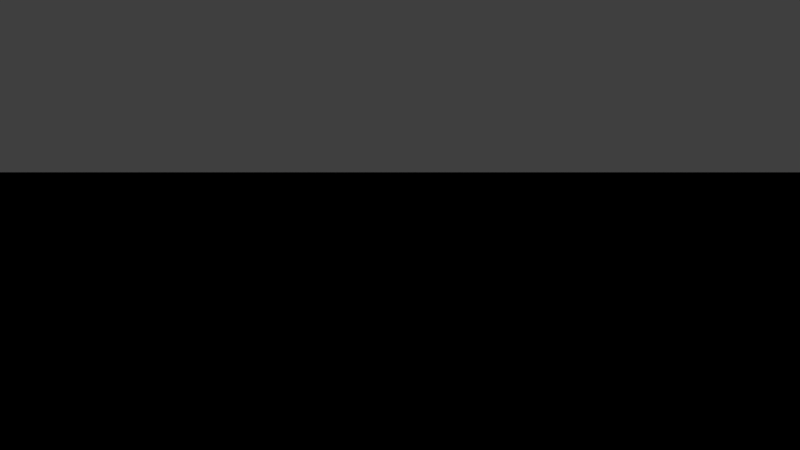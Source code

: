 # Source: coin_flip.blend  (saved by Blender 2.76.0; exported with 4.5.12 LTS)
import bpy
from mathutils import Matrix  # noqa: F401  (used for matrix-valued properties, if any)

bpy.ops.wm.read_factory_settings(use_empty=True)
scene = bpy.context.scene
scene.name = 'Scene'

# ---- collections
col_collection_1 = bpy.data.collections.new('Collection 1'); scene.collection.children.link(col_collection_1)
col_collection_11 = bpy.data.collections.new('Collection 11'); scene.collection.children.link(col_collection_11)
col_collection_12 = bpy.data.collections.new('Collection 12'); scene.collection.children.link(col_collection_12)
col_collection_13 = bpy.data.collections.new('Collection 13'); scene.collection.children.link(col_collection_13)
col_collection_14 = bpy.data.collections.new('Collection 14'); scene.collection.children.link(col_collection_14)
col_collection_15 = bpy.data.collections.new('Collection 15'); scene.collection.children.link(col_collection_15)
col_collection_16 = bpy.data.collections.new('Collection 16'); scene.collection.children.link(col_collection_16)
col_collection_17 = bpy.data.collections.new('Collection 17'); scene.collection.children.link(col_collection_17)
col_collection_18 = bpy.data.collections.new('Collection 18'); scene.collection.children.link(col_collection_18)
col_coin = bpy.data.collections.new('coin')  # instanced only; not linked into the scene
col_enviroment = bpy.data.collections.new('enviroment')  # instanced only; not linked into the scene

# ---- materials (node trees are filled in below, after node groups)
mat_coin_button = bpy.data.materials.new('coin_button')
mat_coin_button.alpha_threshold = 0.0
mat_coin_button.roughness = 0.5
mat_b_ack_line = bpy.data.materials.new('b;ack_line')
mat_b_ack_line.alpha_threshold = 0.0
mat_b_ack_line.roughness = 0.5

# ---- node groups
ng_b4w_time = bpy.data.node_groups.new('B4W_TIME', 'ShaderNodeTree')
_s = ng_b4w_time.interface.new_socket(name='Value', in_out='OUTPUT', socket_type='NodeSocketFloat')
_s.default_value = 0.5
_N = ng_b4w_time.nodes; _L = ng_b4w_time.links
n0 = _N.new('ShaderNodeValue'); n0.name = 'Value'; n0.location = (0, 0)
n0.outputs[0].default_value = 0.0
n1 = _N.new('NodeGroupOutput'); n1.name = 'Group Output'; n1.location = (180, 0)
_L.new(n0.outputs[0], n1.inputs[0])
n1.is_active_output = True
ng_b4w_smoothstep = bpy.data.node_groups.new('B4W_SMOOTHSTEP', 'ShaderNodeTree')
_s = ng_b4w_smoothstep.interface.new_socket(name='Value', in_out='OUTPUT', socket_type='NodeSocketFloat')
_s.min_value = 0.0
_s.max_value = 0.0
_s = ng_b4w_smoothstep.interface.new_socket(name='Value', in_out='INPUT', socket_type='NodeSocketFloat')
_s.default_value = 0.5
_s.min_value = -1e+04
_s.max_value = 1e+04
_s = ng_b4w_smoothstep.interface.new_socket(name='Edge0', in_out='INPUT', socket_type='NodeSocketFloat')
_s.min_value = -1e+04
_s.max_value = 1e+04
_s = ng_b4w_smoothstep.interface.new_socket(name='Edge1', in_out='INPUT', socket_type='NodeSocketFloat')
_s.default_value = 1.0
_s.min_value = -1e+04
_s.max_value = 1e+04
_N = ng_b4w_smoothstep.nodes; _L = ng_b4w_smoothstep.links
n0 = _N.new('ShaderNodeMath'); n0.name = 'Math.007'; n0.location = (-760, -240)
n0.hide = True
n0.operation = 'SUBTRACT'
n1 = _N.new('ShaderNodeMath'); n1.name = 'Math.006'; n1.location = (-760, -200)
n1.hide = True
n1.operation = 'SUBTRACT'
n2 = _N.new('NodeGroupInput'); n2.name = 'Group Input'; n2.location = (-960, -160)
n3 = _N.new('ShaderNodeMath'); n3.name = 'Math.008'; n3.location = (-640, -220)
n3.hide = True
n3.operation = 'DIVIDE'
n4 = _N.new('ShaderNodeMath'); n4.name = 'Math'; n4.location = (-520, -120)
n4.operation = 'MINIMUM'
n4.inputs[1].default_value = 1.0
n5 = _N.new('ShaderNodeMath'); n5.name = 'Math.001'; n5.location = (-340, -120)
n5.operation = 'MAXIMUM'
n5.inputs[1].default_value = 0.0
n6 = _N.new('ShaderNodeMath'); n6.name = 'Math.004'; n6.location = (-140, -180)
n6.operation = 'MULTIPLY'
n6.inputs[1].default_value = 2.0
n7 = _N.new('ShaderNodeMath'); n7.name = 'Math.002'; n7.location = (-140, -20)
n7.operation = 'MULTIPLY'
n8 = _N.new('ShaderNodeMath'); n8.name = 'Math.005'; n8.location = (40, -180)
n8.operation = 'SUBTRACT'
n8.inputs[0].default_value = 3.0
n9 = _N.new('ShaderNodeMath'); n9.name = 'Math.003'; n9.location = (220, -60)
n9.operation = 'MULTIPLY'
n10 = _N.new('NodeGroupOutput'); n10.name = 'Group Output'; n10.location = (400, -60)
_L.new(n5.outputs[0], n7.inputs[0])
_L.new(n5.outputs[0], n7.inputs[1])
_L.new(n7.outputs[0], n9.inputs[0])
_L.new(n9.outputs[0], n10.inputs[0])
_L.new(n5.outputs[0], n6.inputs[0])
_L.new(n6.outputs[0], n8.inputs[1])
_L.new(n8.outputs[0], n9.inputs[1])
_L.new(n2.outputs[0], n1.inputs[0])
_L.new(n2.outputs[1], n1.inputs[1])
_L.new(n2.outputs[2], n0.inputs[0])
_L.new(n2.outputs[1], n0.inputs[1])
_L.new(n1.outputs[0], n3.inputs[0])
_L.new(n0.outputs[0], n3.inputs[1])
_L.new(n3.outputs[0], n4.inputs[0])
_L.new(n4.outputs[0], n5.inputs[0])
n10.is_active_output = True

# ---- material node trees
mat_coin_button.use_nodes = True; mat_coin_button.node_tree.nodes.clear()
_N = mat_coin_button.node_tree.nodes; _L = mat_coin_button.node_tree.links
n0 = _N.new('NodeUndefined'); n0.name = 'Output'; n0.location = (752, 537)
n1 = _N.new('NodeUndefined'); n1.name = 'Geometry'; n1.location = (-807, 219)
n2 = _N.new('ShaderNodeMix'); n2.name = 'Mix.001'; n2.location = (493, 534)
n2.data_type = 'RGBA'
n3 = _N.new('ShaderNodeMix'); n3.name = 'Mix'; n3.location = (490, 354)
n3.data_type = 'RGBA'
n4 = _N.new('NodeReroute'); n4.name = 'Reroute.001'; n4.location = (416, 330)
n4.width = 16
n4.socket_idname = 'NodeSocketFloat'
n5 = _N.new('ShaderNodeMath'); n5.name = 'Math'; n5.location = (-594, -71)
n5.operation = 'MULTIPLY'
n5.inputs[1].default_value = 9.0
n6 = _N.new('ShaderNodeMath'); n6.name = 'Math.002'; n6.location = (-205, -71)
n6.operation = 'MULTIPLY'
n7 = _N.new('NodeReroute'); n7.name = 'Reroute'; n7.location = (420, -106)
n7.width = 16
n7.socket_idname = 'NodeSocketFloat'
n8 = _N.new('ShaderNodeMath'); n8.name = 'Math.001'; n8.location = (-384, -71)
n8.operation = 'SINE'
n8.inputs[1].default_value = 3.0
n9 = _N.new('ShaderNodeMath'); n9.name = 'Math.003'; n9.location = (-26, -71)
n10 = _N.new('ShaderNodeMath'); n10.name = 'Math.004'; n10.location = (194, -71)
n10.operation = 'ROUND'
n11 = _N.new('ShaderNodeGroup'); n11.name = 'Group'; n11.location = (-814, -70)
n11.node_tree = ng_b4w_time
n12 = _N.new('ShaderNodeValue'); n12.name = 'Value'; n12.location = (-815, -160)
n12.outputs[0].default_value = 6.7
n13 = _N.new('NodeUndefined'); n13.name = 'Texture.001'; n13.location = (-482, 518)
n14 = _N.new('NodeUndefined'); n14.name = 'Texture'; n14.location = (-480, 229)
_L.new(n1.outputs[4], n14.inputs[0])
_L.new(n14.outputs[0], n2.inputs[6])
_L.new(n1.outputs[4], n13.inputs[0])
_L.new(n14.outputs[1], n3.inputs[6])
_L.new(n3.outputs[2], n0.inputs[0])
_L.new(n2.outputs[2], n0.inputs[1])
_L.new(n13.outputs[0], n2.inputs[7])
_L.new(n13.outputs[1], n3.inputs[7])
_L.new(n4.outputs[0], n2.inputs[0])
_L.new(n4.outputs[0], n3.inputs[0])
_L.new(n7.outputs[0], n4.inputs[0])
_L.new(n5.outputs[0], n8.inputs[0])
_L.new(n8.outputs[0], n6.inputs[0])
_L.new(n6.outputs[0], n9.inputs[0])
_L.new(n9.outputs[0], n10.inputs[0])
_L.new(n10.outputs[0], n7.inputs[0])
_L.new(n11.outputs[0], n5.inputs[0])
mat_b_ack_line.use_nodes = True; mat_b_ack_line.node_tree.nodes.clear()
_N = mat_b_ack_line.node_tree.nodes; _L = mat_b_ack_line.node_tree.links
n0 = _N.new('ShaderNodeSeparateColor'); n0.name = 'Separate RGB'; n0.location = (-276, 125)
n1 = _N.new('NodeUndefined'); n1.name = 'Geometry'; n1.location = (-498, 214)
n2 = _N.new('ShaderNodeVectorMath'); n2.name = 'Vector Math'; n2.location = (-67, 301)
n2.operation = 'CROSS_PRODUCT'
n2.inputs[1].default_value = (0.0, 0.0, 1.0)
n3 = _N.new('ShaderNodeGroup'); n3.name = 'Group.001'; n3.location = (140, 312)
n3.node_tree = ng_b4w_smoothstep
n3.inputs[1].default_value = 0.25
n3.inputs[2].default_value = -0.2
n4 = _N.new('ShaderNodeMath'); n4.name = 'Math'; n4.location = (360, 296)
n4.use_clamp = True
n5 = _N.new('ShaderNodeGroup'); n5.name = 'Group'; n5.location = (-74, 139)
n5.node_tree = ng_b4w_smoothstep
n5.inputs[1].default_value = 0.2
n5.inputs[2].default_value = -0.2
n6 = _N.new('NodeUndefined'); n6.name = 'Output.001'; n6.location = (728, 442)
n6.inputs[0].default_value = (0.0, 0.0, 0.0, 1.0)
n7 = _N.new('ShaderNodeVectorMath'); n7.name = 'Vector Math.001'; n7.location = (0, 0)
n7.operation = 'LENGTH'
_L.new(n1.outputs[4], n0.inputs[0])
_L.new(n0.outputs[1], n5.inputs[0])
_L.new(n1.outputs[4], n2.inputs[0])
_L.new(n3.outputs[0], n4.inputs[0])
_L.new(n5.outputs[0], n4.inputs[1])
_L.new(n4.outputs[0], n6.inputs[1])
_L.new(n7.outputs[1], n3.inputs[0])
_L.new(n2.outputs[0], n7.inputs[0])

# ---- world
world_world = bpy.data.worlds.new('World'); scene.world = world_world
world_world.cycles.sampling_method = 'MANUAL'
world_world.cycles.sample_map_resolution = 256

# ---- cameras
cam_camera_001 = bpy.data.cameras.new('Camera.001')
cam_camera_001.sensor_fit = 'VERTICAL'
cam_camera_001.clip_end = 100.0
cam_camera_001.lens = 15.59
cam_camera_001.sensor_width = 32.0
cam_camera_001.sensor_height = 18.0
cam_camera_001.ortho_scale = 7.314
cam_camera_001.lens_unit = 'FOV'
cam_camera_001.dof.focus_distance = 0.0
cam_camera_001.dof.aperture_fstop = 128.0

# ---- meshes
me_button = bpy.data.meshes.new('button')
me_button.from_pydata([(-0.05592, 0.3201, 0.9524), (-0.05592, 0.2437, 0.96), (0.02088, 0.3201, 0.9524), (0.02088, 0.2437, 0.96)], [], [(0, 1, 3, 2)])
_uv = me_button.uv_layers.new(name='UVMap')
_uv.uv.foreach_set('vector', [0.05988, 0.9514, 0.05988, 0.04856, 0.9628, 0.04856, 0.9628, 0.9514])
me_button.materials.append(mat_coin_button)
me_button.use_remesh_preserve_volume = False
me_button.use_remesh_preserve_attributes = False
me_button.use_mirror_vertex_groups = False
me_button.update()
me_plane = bpy.data.meshes.new('Plane')
me_plane.from_pydata([(-1.842, -0.3529, 0.0), (1.842, -0.3529, 0.0), (-1.842, 0.5037, -2.98e-08), (1.842, 0.5037, -2.98e-08)], [], [(0, 1, 3, 2)])
_uv = me_plane.uv_layers.new(name='UVMap')
_uv.uv.foreach_set('vector', [0.0, 0.4141, 1.0, 0.4141, 1.0, 0.6445, 0.0, 0.6445])
me_plane.materials.append(mat_b_ack_line)
me_plane.use_remesh_preserve_volume = False
me_plane.use_remesh_preserve_attributes = False
me_plane.use_mirror_vertex_groups = False
me_plane.update()
me_coin = bpy.data.meshes.new('coin')
me_coin.from_pydata([], [], [])
me_coin.materials.append(None)
me_coin.update()

# ---- objects
ob_empty = bpy.data.objects.new('Empty', None)
ob_camera = bpy.data.objects.new('Camera', cam_camera_001)
ob_button = bpy.data.objects.new('button', me_button)
ob_blackline = bpy.data.objects.new('blackline', me_plane)
ob_coin = bpy.data.objects.new('coin', None)
ob_enviroment = bpy.data.objects.new('enviroment', None)
ob_coin_002 = bpy.data.objects.new('coin.002', me_coin)
ob_coin_006 = bpy.data.objects.new('coin.006', me_coin)
ob_coin_8 = bpy.data.objects.new('coin_8', me_coin)
ob_coin_1 = bpy.data.objects.new('coin_1', me_coin)
ob_coin_9 = bpy.data.objects.new('coin_9', me_coin)
ob_coin_6 = bpy.data.objects.new('coin_6', me_coin)
ob_coin_007 = bpy.data.objects.new('coin.007', me_coin)
ob_coin_3 = bpy.data.objects.new('coin_3', me_coin)

# ---- transforms, parenting, visibility, modifiers, constraints
ob_empty.location = (-1.036, -1.423, 0.4807)
ob_empty.empty_image_offset = (0.0, 0.0)
ob_empty.lineart.crease_threshold = 0.0
ob_camera.location = (2.253, -2.97, 1.189)
ob_camera.rotation_euler = (1.264, 0.003269, 1.243)
ob_camera.lock_rotations_4d = False
ob_camera.empty_display_type = 'ARROWS'
ob_camera.color = (0.0, 0.0, 0.0, 0.0)
ob_camera.display_type = 'WIRE'
ob_camera.lineart.crease_threshold = 0.0
_c = ob_camera.constraints.new('DAMPED_TRACK'); _c.name = 'Damped Track'
_c.target = ob_empty
_c.track_axis = 'TRACK_NEGATIVE_Z'
ob_button.parent = ob_camera
ob_button.location = (0.02032, -0.3502, -1.133)
ob_button.lineart.crease_threshold = 0.0
ob_blackline.parent = ob_button
ob_blackline.matrix_parent_inverse = Matrix(((0.4212, 0.9067, 0.02404, 1.695), (-0.1835, 0.0592, 0.9812, -0.2274), (0.8882, -0.4177, 0.1913, -2.336), (0.0, 0.0, 0.0, 1.0)))
ob_blackline.location = (1.319, -2.499, 0.6291)
ob_blackline.rotation_euler = (1.378, -0.02405, 1.136)
ob_blackline.scale = (1.0, 1.0, 1.0)
ob_blackline.lineart.crease_threshold = 0.0
ob_coin.location = (0.02032, -0.3502, -1.133)
ob_coin.rotation_euler = (0.387, 0.1128, 0.03004)
ob_coin.empty_image_offset = (0.0, 0.0)
ob_coin.show_instancer_for_render = False
ob_coin.instance_type = 'COLLECTION'
ob_coin.lineart.crease_threshold = 0.0
ob_enviroment.location = (-0.6393, -1.423, 0.02003)
ob_enviroment.rotation_euler = (0.0, -0.0, 1.829)
ob_enviroment.empty_image_offset = (0.0, 0.0)
ob_enviroment.show_instancer_for_render = False
ob_enviroment.instance_type = 'COLLECTION'
ob_enviroment.lineart.crease_threshold = 0.0
ob_coin_002.location = (-0.04038, -1.815, 0.06883)
ob_coin_002.rotation_euler = (37.69, 3.144, -0.7143)
ob_coin_002.show_wire = True
ob_coin_002.show_all_edges = True
ob_coin_002.lineart.crease_threshold = 0.0
_m = ob_coin_002.modifiers.new('Subsurf', 'SUBSURF')
_m.uv_smooth = 'PRESERVE_CORNERS'
_m.quality = 2
_m.show_only_control_edges = False
ob_coin_006.location = (0.03888, -1.451, 0.06989)
ob_coin_006.rotation_euler = (37.7, 3.141, 0.04002)
ob_coin_006.show_wire = True
ob_coin_006.show_all_edges = True
ob_coin_006.lineart.crease_threshold = 0.0
_m = ob_coin_006.modifiers.new('Subsurf', 'SUBSURF')
_m.uv_smooth = 'PRESERVE_CORNERS'
_m.quality = 2
_m.show_only_control_edges = False
ob_coin_8.location = (-0.2825, -1.543, 0.4436)
ob_coin_8.rotation_euler = (32.99, -0.6885, 1.686)
ob_coin_8.show_wire = True
ob_coin_8.show_all_edges = True
ob_coin_8.lineart.crease_threshold = 0.0
ob_coin_1.location = (0.03888, -1.451, 0.06989)
ob_coin_1.rotation_euler = (37.7, 3.141, 0.04002)
ob_coin_1.show_wire = True
ob_coin_1.show_all_edges = True
ob_coin_1.lineart.crease_threshold = 0.0
_m = ob_coin_1.modifiers.new('Subsurf', 'SUBSURF')
_m.uv_smooth = 'PRESERVE_CORNERS'
_m.quality = 2
_m.show_only_control_edges = False
ob_coin_9.location = (-0.2459, -2.33, 0.06911)
ob_coin_9.rotation_euler = (37.7, -0.001101, -4.301)
ob_coin_9.show_wire = True
ob_coin_9.show_all_edges = True
ob_coin_9.lineart.crease_threshold = 0.0
_m = ob_coin_9.modifiers.new('Subsurf', 'SUBSURF')
_m.uv_smooth = 'PRESERVE_CORNERS'
_m.quality = 2
_m.show_only_control_edges = False
ob_coin_6.location = (-0.7484, -1.492, 0.0678)
ob_coin_6.rotation_euler = (18.85, 0.004173, 0.8687)
ob_coin_6.show_wire = True
ob_coin_6.show_all_edges = True
ob_coin_6.lineart.crease_threshold = 0.0
_m = ob_coin_6.modifiers.new('Subsurf', 'SUBSURF')
_m.uv_smooth = 'PRESERVE_CORNERS'
_m.quality = 2
_m.show_only_control_edges = False
ob_coin_007.location = (-0.2766, -1.238, 0.06861)
ob_coin_007.rotation_euler = (37.7, -0.0001644, 2.296)
ob_coin_007.show_wire = True
ob_coin_007.show_all_edges = True
ob_coin_007.lineart.crease_threshold = 0.0
_m = ob_coin_007.modifiers.new('Subsurf', 'SUBSURF')
_m.uv_smooth = 'PRESERVE_CORNERS'
_m.quality = 2
_m.show_only_control_edges = False
ob_coin_3.location = (-0.2899, -0.716, 0.06939)
ob_coin_3.rotation_euler = (12.57, -3.142, -1.52)
ob_coin_3.show_wire = True
ob_coin_3.show_all_edges = True
ob_coin_3.lineart.crease_threshold = 0.0
_m = ob_coin_3.modifiers.new('Subsurf', 'SUBSURF')
_m.uv_smooth = 'PRESERVE_CORNERS'
_m.quality = 2
_m.show_only_control_edges = False
ob_coin.instance_collection = col_coin
ob_enviroment.instance_collection = col_enviroment

# ---- collection membership
col_collection_1.objects.link(ob_empty)
col_collection_1.objects.link(ob_camera)
col_collection_1.objects.link(ob_button)
col_collection_1.objects.link(ob_blackline)
col_collection_1.objects.link(ob_coin)
col_collection_1.objects.link(ob_enviroment)
col_collection_11.objects.link(ob_coin_002)
col_collection_12.objects.link(ob_coin_006)
col_collection_13.objects.link(ob_coin_8)
col_collection_14.objects.link(ob_coin_1)
col_collection_15.objects.link(ob_coin_9)
col_collection_16.objects.link(ob_coin_6)
col_collection_17.objects.link(ob_coin_007)
col_collection_18.objects.link(ob_coin_3)

# ---- scene / render settings (as saved in the file)
scene.camera = ob_camera
scene.frame_start = 1; scene.frame_end = 122; scene.frame_set(122)
scene.render.engine = 'BLENDER_EEVEE_NEXT'
scene.render.image_settings.compression = 90
scene.render.resolution_percentage = 50
scene.render.fps = 30
scene.render.dither_intensity = 0.0
scene.cycles.use_denoising = False
scene.cycles.samples = 10
scene.cycles.sampling_pattern = 'TABULATED_SOBOL'
scene.cycles.light_sampling_threshold = 0.0
scene.cycles.use_adaptive_sampling = False
scene.cycles.use_light_tree = False
scene.cycles.blur_glossy = 0.0
scene.cycles.pixel_filter_type = 'GAUSSIAN'
scene.cycles.sample_clamp_indirect = 0.0
scene.view_settings.view_transform = 'Standard'
bpy.context.view_layer.update()

# ---- added for rendering (the .blend has no usable light): sun
light_auto_sun = bpy.data.lights.new('AutoSun', 'SUN')
light_auto_sun.energy = 3.0
light_auto_sun.angle = 0.0523599
ob_auto_sun = bpy.data.objects.new('AutoSun', light_auto_sun)
scene.collection.objects.link(ob_auto_sun)
ob_auto_sun.rotation_euler = (0.872665, 0.174533, 0.523599)
bpy.context.view_layer.update()
